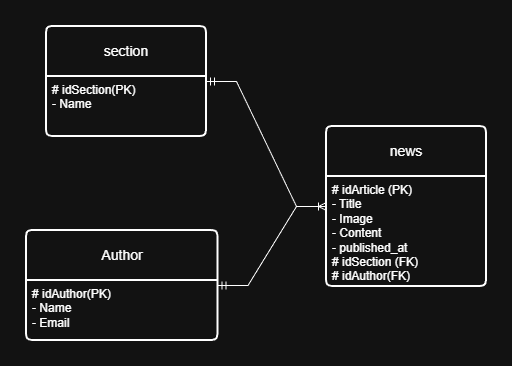

The diagram above was exported from draw.io. Its source (the exported page's mxGraphModel, read from the mxfile embedded in the PNG):
<mxGraphModel dx="557" dy="788" grid="1" gridSize="10" guides="1" tooltips="1" connect="1" arrows="1" fold="1" page="1" pageScale="1" pageWidth="827" pageHeight="1169" math="0" shadow="0">
  <root>
    <mxCell id="0" />
    <mxCell id="1" parent="0" />
    <mxCell id="aBNFyX82pKXNaaPnAC_z-15" parent="1" style="swimlane;childLayout=stackLayout;horizontal=1;startSize=50;horizontalStack=0;rounded=1;fontSize=14;fontStyle=0;strokeWidth=2;resizeParent=0;resizeLast=1;shadow=0;dashed=0;align=center;arcSize=4;whiteSpace=wrap;html=1;" value="news" vertex="1">
      <mxGeometry height="160" width="160" x="1311" y="528" as="geometry" />
    </mxCell>
    <mxCell id="aBNFyX82pKXNaaPnAC_z-16" parent="aBNFyX82pKXNaaPnAC_z-15" style="align=left;strokeColor=none;fillColor=none;spacingLeft=4;fontSize=12;verticalAlign=top;resizable=0;rotatable=0;part=1;html=1;" value="&lt;span style=&quot;background-color: transparent; color: light-dark(rgb(0, 0, 0), rgb(255, 255, 255));&quot;&gt;# idArticle (PK)&lt;/span&gt;&lt;br&gt;&lt;span style=&quot;background-color: transparent; color: light-dark(rgb(0, 0, 0), rgb(255, 255, 255));&quot;&gt;- Title&lt;/span&gt;&lt;br&gt;&lt;span style=&quot;background-color: transparent; color: light-dark(rgb(0, 0, 0), rgb(255, 255, 255));&quot;&gt;- Image&lt;/span&gt;&lt;br&gt;&lt;span style=&quot;background-color: transparent; color: light-dark(rgb(0, 0, 0), rgb(255, 255, 255));&quot;&gt;- Content&lt;/span&gt;&lt;br&gt;- published_at&lt;span style=&quot;background-color: transparent; color: light-dark(rgb(0, 0, 0), rgb(255, 255, 255));&quot;&gt;&lt;br&gt;&lt;/span&gt;&lt;div&gt;&lt;span style=&quot;background-color: transparent; color: light-dark(rgb(0, 0, 0), rgb(255, 255, 255));&quot;&gt;# idSection (FK)&lt;/span&gt;&lt;br&gt;&lt;span style=&quot;color: light-dark(rgb(0, 0, 0), rgb(255, 255, 255)); background-color: transparent;&quot;&gt;# idAuthor(FK)&lt;/span&gt;&lt;/div&gt;" vertex="1">
      <mxGeometry height="110" width="160" y="50" as="geometry" />
    </mxCell>
    <mxCell id="aBNFyX82pKXNaaPnAC_z-20" parent="1" style="swimlane;childLayout=stackLayout;horizontal=1;startSize=50;horizontalStack=0;rounded=1;fontSize=14;fontStyle=0;strokeWidth=2;resizeParent=0;resizeLast=1;shadow=0;dashed=0;align=center;arcSize=4;whiteSpace=wrap;html=1;" value="Author" vertex="1">
      <mxGeometry height="110" width="191.5" x="1011" y="632" as="geometry" />
    </mxCell>
    <mxCell id="aBNFyX82pKXNaaPnAC_z-21" parent="aBNFyX82pKXNaaPnAC_z-20" style="align=left;strokeColor=none;fillColor=none;spacingLeft=4;fontSize=12;verticalAlign=top;resizable=0;rotatable=0;part=1;html=1;" value="&lt;span style=&quot;background-color: transparent; color: light-dark(rgb(0, 0, 0), rgb(255, 255, 255));&quot;&gt;# idAuthor(PK)&lt;/span&gt;&lt;div&gt;- Name&lt;/div&gt;&lt;div&gt;- Email&lt;/div&gt;" vertex="1">
      <mxGeometry height="60" width="191.5" y="50" as="geometry" />
    </mxCell>
    <mxCell id="rKD0pP0R5bZWZCR97ifK-3" parent="1" style="swimlane;childLayout=stackLayout;horizontal=1;startSize=50;horizontalStack=0;rounded=1;fontSize=14;fontStyle=0;strokeWidth=2;resizeParent=0;resizeLast=1;shadow=0;dashed=0;align=center;arcSize=4;whiteSpace=wrap;html=1;" value="section" vertex="1">
      <mxGeometry height="110" width="160" x="1031" y="428" as="geometry" />
    </mxCell>
    <mxCell id="rKD0pP0R5bZWZCR97ifK-4" parent="rKD0pP0R5bZWZCR97ifK-3" style="align=left;strokeColor=none;fillColor=none;spacingLeft=4;fontSize=12;verticalAlign=top;resizable=0;rotatable=0;part=1;html=1;" value="&lt;span style=&quot;background-color: initial; color: light-dark(rgb(0, 0, 0), rgb(255, 255, 255));&quot;&gt;# idSection(PK)&lt;/span&gt;&lt;br&gt;&lt;span style=&quot;background-color: transparent; color: light-dark(rgb(0, 0, 0), rgb(255, 255, 255));&quot;&gt;- Name&lt;/span&gt;" vertex="1">
      <mxGeometry height="60" width="160" y="50" as="geometry" />
    </mxCell>
    <mxCell id="rKD0pP0R5bZWZCR97ifK-7" edge="1" parent="1" source="rKD0pP0R5bZWZCR97ifK-3" style="edgeStyle=entityRelationEdgeStyle;fontSize=12;html=1;endArrow=ERoneToMany;startArrow=ERmandOne;rounded=0;" target="aBNFyX82pKXNaaPnAC_z-15" value="">
      <mxGeometry height="100" relative="1" width="100" as="geometry">
        <mxPoint x="1576.75" y="667" as="sourcePoint" />
        <mxPoint x="1307.75" y="748" as="targetPoint" />
      </mxGeometry>
    </mxCell>
    <mxCell id="WIuP7gtmOnUC7QKB1oLz-7" edge="1" parent="1" source="aBNFyX82pKXNaaPnAC_z-20" style="edgeStyle=entityRelationEdgeStyle;fontSize=12;html=1;endArrow=ERoneToMany;startArrow=ERmandOne;rounded=0;" target="aBNFyX82pKXNaaPnAC_z-15" value="">
      <mxGeometry height="100" relative="1" width="100" as="geometry">
        <mxPoint x="1369.5" y="758" as="sourcePoint" />
        <mxPoint x="1211" y="812" as="targetPoint" />
      </mxGeometry>
    </mxCell>
  </root>
</mxGraphModel>